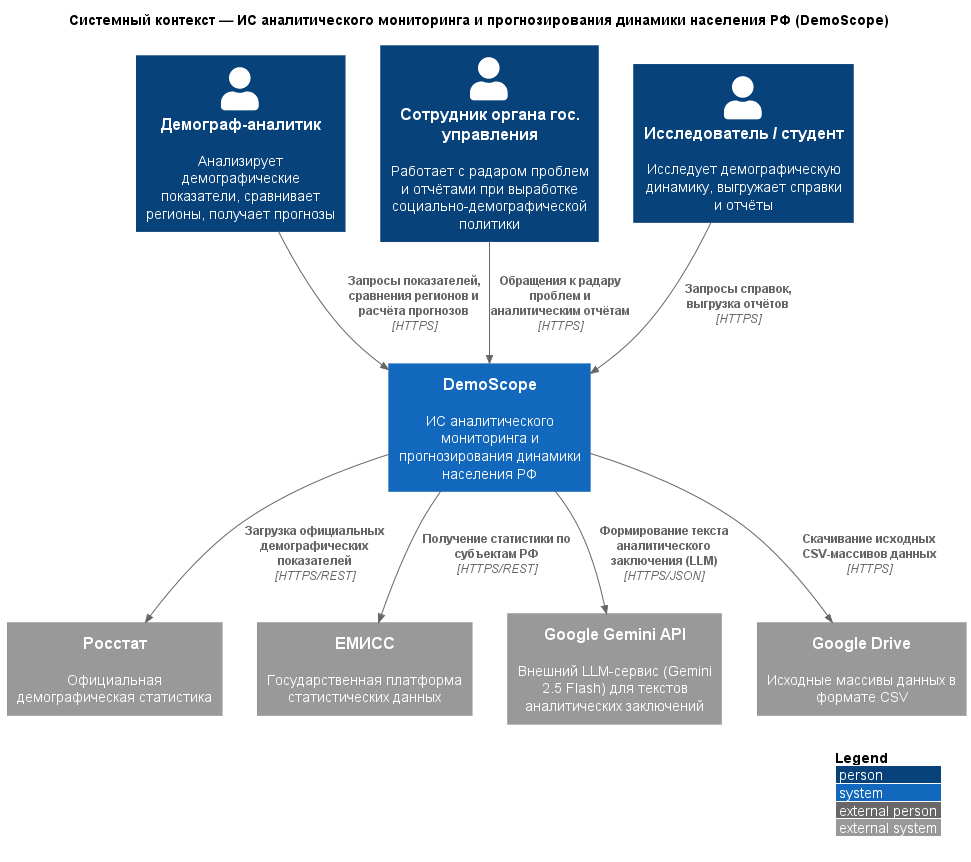

The diagram above was rendered by PlantUML. Its source (embedded in the PNG):
@startuml
!include https://raw.githubusercontent.com/plantuml-stdlib/C4-PlantUML/master/C4_Context.puml
LAYOUT_WITH_LEGEND()

title Системный контекст — ИС аналитического мониторинга и прогнозирования динамики населения РФ (DemoScope)

' === Пользовательские роли ===
Person(analyst, "Демограф-аналитик", "Анализирует демографические показатели, сравнивает регионы, получает прогнозы")
Person(official, "Сотрудник органа гос. управления", "Работает с радаром проблем и отчётами при выработке социально-демографической политики")
Person(researcher, "Исследователь / студент", "Исследует демографическую динамику, выгружает справки и отчёты")

' === Проектируемая система (чёрный ящик) ===
System(demoscope, "DemoScope", "ИС аналитического мониторинга и прогнозирования динамики населения РФ")

' === Внешние системы ===
System_Ext(rosstat, "Росстат", "Официальная демографическая статистика")
System_Ext(emiss, "ЕМИСС", "Государственная платформа статистических данных")
System_Ext(gemini_api, "Google Gemini API", "Внешний LLM-сервис (Gemini 2.5 Flash) для текстов аналитических заключений")
System_Ext(gdrive, "Google Drive", "Исходные массивы данных в формате CSV")

' === Направленные связи с описанием данных и протоколом ===
Rel(analyst, demoscope, "Запросы показателей, сравнения регионов и расчёта прогнозов", "HTTPS")
Rel(official, demoscope, "Обращения к радару проблем и аналитическим отчётам", "HTTPS")
Rel(researcher, demoscope, "Запросы справок, выгрузка отчётов", "HTTPS")
Rel(demoscope, rosstat, "Загрузка официальных демографических показателей", "HTTPS/REST")
Rel(demoscope, emiss, "Получение статистики по субъектам РФ", "HTTPS/REST")
Rel(demoscope, gemini_api, "Формирование текста аналитического заключения (LLM)", "HTTPS/JSON")
Rel(demoscope, gdrive, "Скачивание исходных CSV-массивов данных", "HTTPS")
@enduml